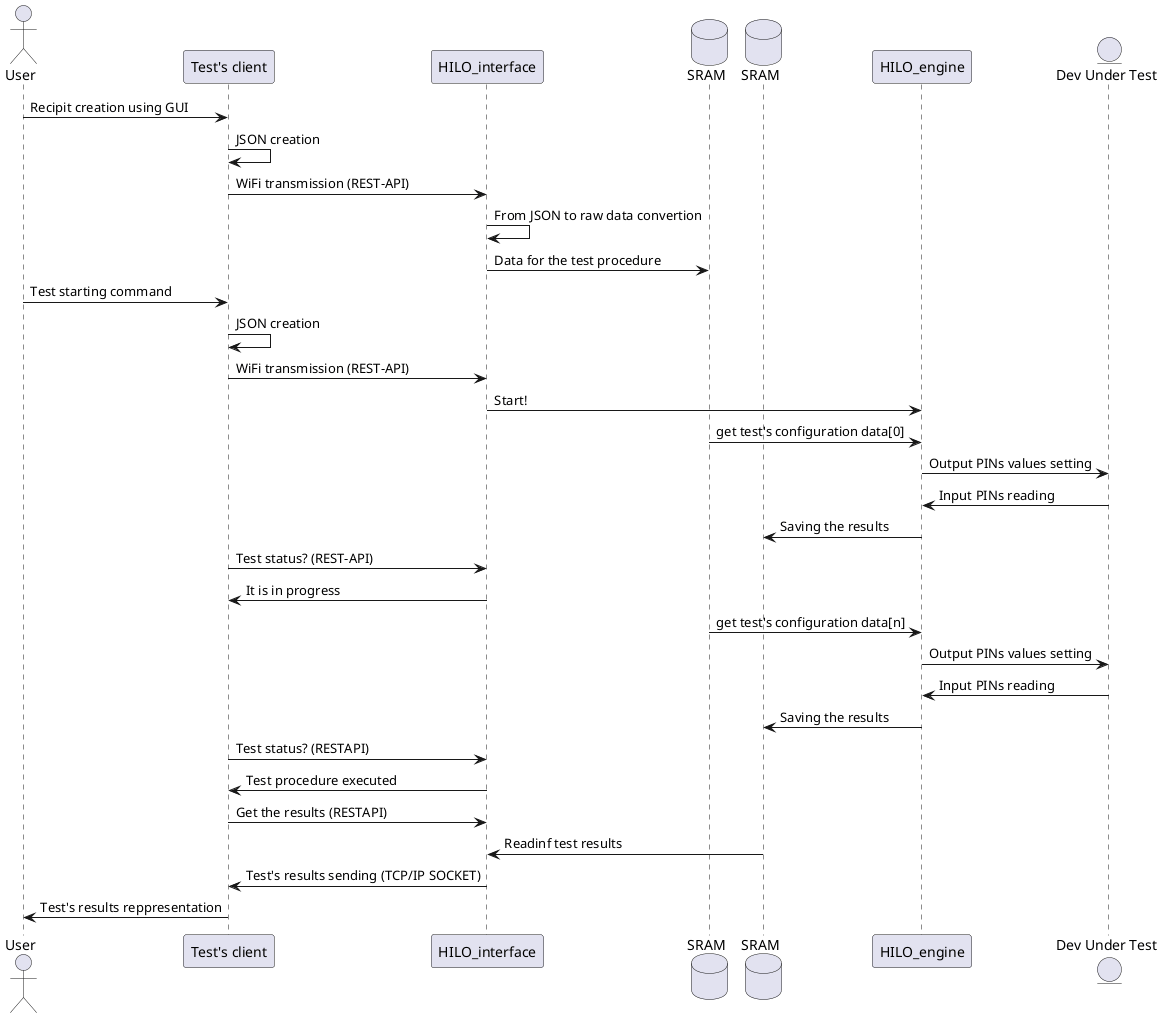

The diagram above was rendered by PlantUML. Its source (embedded in the PNG):
@startuml

actor       "User"           as USER
participant "Test's client"  as TCL
participant "HILO_interface" as HILOIF
database    "SRAM"           as SRAM1
database    "SRAM"           as SRAM2
participant "HILO_engine"    as HILOEN
entity      "Dev Under Test" as DUT

USER   -> TCL:    Recipit creation using GUI
TCL    -> TCL:    JSON creation
TCL    -> HILOIF: WiFi transmission (REST-API)
HILOIF -> HILOIF: From JSON to raw data convertion
HILOIF -> SRAM1:  Data for the test procedure
USER   -> TCL:    Test starting command
TCL    -> TCL:    JSON creation
TCL    -> HILOIF: WiFi transmission (REST-API)
HILOIF -> HILOEN: Start!
SRAM1  -> HILOEN: get test's configuration data[0]
HILOEN -> DUT:    Output PINs values setting
DUT    -> HILOEN: Input PINs reading
HILOEN -> SRAM2:  Saving the results

TCL    -> HILOIF: Test status? (REST-API)
HILOIF -> TCL:    It is in progress

SRAM1  -> HILOEN: get test's configuration data[n]
HILOEN -> DUT:    Output PINs values setting
DUT    -> HILOEN: Input PINs reading
HILOEN -> SRAM2:  Saving the results

TCL    -> HILOIF: Test status? (RESTAPI)
HILOIF -> TCL:    Test procedure executed

TCL    -> HILOIF: Get the results (RESTAPI)
SRAM2  -> HILOIF: Readinf test results
HILOIF -> TCL:    Test's results sending (TCP/IP SOCKET)
TCL    -> USER:   Test's results reppresentation
@enduml